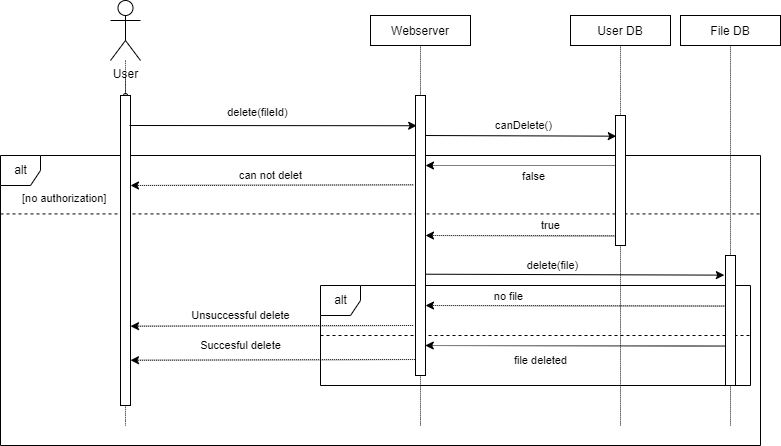

The diagram above was exported from draw.io. Its source (the exported page's mxGraphModel, read from the mxfile embedded in the PNG):
<mxGraphModel dx="850" dy="542" grid="1" gridSize="10" guides="1" tooltips="1" connect="1" arrows="1" fold="1" page="1" pageScale="1" pageWidth="850" pageHeight="1100" math="0" shadow="0">
  <root>
    <mxCell id="0" />
    <mxCell id="1" parent="0" />
    <mxCell id="23V_ZV5zTISc72xbIxae-1" value="alt" style="shape=umlFrame;tabWidth=110;tabHeight=30;tabPosition=left;html=1;boundedLbl=1;labelInHeader=1;width=40;height=30;" parent="1" vertex="1">
      <mxGeometry x="20" y="250" width="760" height="290" as="geometry" />
    </mxCell>
    <mxCell id="23V_ZV5zTISc72xbIxae-2" value="alt" style="shape=umlFrame;tabWidth=110;tabHeight=30;tabPosition=left;html=1;boundedLbl=1;labelInHeader=1;width=40;height=30;" parent="23V_ZV5zTISc72xbIxae-1" vertex="1">
      <mxGeometry x="320" y="130" width="430" height="100" as="geometry" />
    </mxCell>
    <mxCell id="23V_ZV5zTISc72xbIxae-3" value="" style="line;strokeWidth=1;dashed=1;labelPosition=center;verticalLabelPosition=bottom;align=left;verticalAlign=top;spacingLeft=20;spacingTop=15;" parent="23V_ZV5zTISc72xbIxae-2" vertex="1">
      <mxGeometry y="25.63" width="430" height="48.75" as="geometry" />
    </mxCell>
    <mxCell id="23V_ZV5zTISc72xbIxae-4" style="edgeStyle=orthogonalEdgeStyle;rounded=0;orthogonalLoop=1;jettySize=auto;html=1;exitX=0.5;exitY=1;exitDx=0;exitDy=0;dashed=1;dashPattern=1 1;" parent="23V_ZV5zTISc72xbIxae-2" edge="1">
      <mxGeometry relative="1" as="geometry">
        <mxPoint x="64.5" y="40" as="sourcePoint" />
        <mxPoint x="64.5" y="40" as="targetPoint" />
      </mxGeometry>
    </mxCell>
    <mxCell id="23V_ZV5zTISc72xbIxae-36" value="" style="rounded=0;dashed=0;" parent="23V_ZV5zTISc72xbIxae-2" vertex="1">
      <mxGeometry x="405" y="-30" width="10" height="130" as="geometry" />
    </mxCell>
    <mxCell id="23V_ZV5zTISc72xbIxae-39" value="" style="endArrow=classic;html=1;rounded=0;dashed=1;dashPattern=1 1;fontSize=11;exitX=0.025;exitY=0.389;exitDx=0;exitDy=0;exitPerimeter=0;entryX=1;entryY=0.75;entryDx=0;entryDy=0;" parent="23V_ZV5zTISc72xbIxae-2" edge="1">
      <mxGeometry width="50" height="50" relative="1" as="geometry">
        <mxPoint x="405" y="60.57000000000005" as="sourcePoint" />
        <mxPoint x="104.75" y="60" as="targetPoint" />
      </mxGeometry>
    </mxCell>
    <mxCell id="23V_ZV5zTISc72xbIxae-41" value="file deleted" style="edgeLabel;html=1;align=center;verticalAlign=middle;resizable=0;points=[];fontSize=11;" parent="23V_ZV5zTISc72xbIxae-39" vertex="1" connectable="0">
      <mxGeometry x="0.2944" y="2" relative="1" as="geometry">
        <mxPoint x="9" y="12" as="offset" />
      </mxGeometry>
    </mxCell>
    <mxCell id="23V_ZV5zTISc72xbIxae-5" value="[no authorization]" style="text;fontSize=11;" parent="23V_ZV5zTISc72xbIxae-1" vertex="1">
      <mxGeometry width="100" height="20" relative="1" as="geometry">
        <mxPoint x="20" y="30" as="offset" />
      </mxGeometry>
    </mxCell>
    <mxCell id="23V_ZV5zTISc72xbIxae-6" value="" style="line;strokeWidth=1;dashed=1;labelPosition=center;verticalLabelPosition=bottom;align=left;verticalAlign=top;spacingLeft=19;spacingTop=1;" parent="23V_ZV5zTISc72xbIxae-1" vertex="1">
      <mxGeometry y="9.99818181818182" width="760" height="96.87272727272726" as="geometry" />
    </mxCell>
    <mxCell id="23V_ZV5zTISc72xbIxae-7" value="Succesful delete" style="endArrow=classic;html=1;rounded=0;exitX=-0.232;exitY=0.319;exitDx=0;exitDy=0;exitPerimeter=0;dashed=1;dashPattern=1 1;" parent="23V_ZV5zTISc72xbIxae-1" edge="1">
      <mxGeometry x="0.242" y="-14" width="50" height="50" relative="1" as="geometry">
        <mxPoint x="420.32297297297305" y="203.99454545454552" as="sourcePoint" />
        <mxPoint x="130.00297297297297" y="204.73636363636365" as="targetPoint" />
        <mxPoint as="offset" />
      </mxGeometry>
    </mxCell>
    <mxCell id="23V_ZV5zTISc72xbIxae-8" value="delete(file)" style="endArrow=classic;html=1;rounded=0;entryX=-0.115;entryY=0.151;entryDx=0;entryDy=0;entryPerimeter=0;" parent="23V_ZV5zTISc72xbIxae-1" target="23V_ZV5zTISc72xbIxae-36" edge="1">
      <mxGeometry x="-0.1289" y="9" width="50" height="50" relative="1" as="geometry">
        <mxPoint x="420" y="118.69" as="sourcePoint" />
        <mxPoint x="695.48" y="119.01000000000005" as="targetPoint" />
        <mxPoint as="offset" />
      </mxGeometry>
    </mxCell>
    <mxCell id="23V_ZV5zTISc72xbIxae-9" value="Unsuccessful delete" style="endArrow=classic;html=1;rounded=0;exitX=-0.232;exitY=0.319;exitDx=0;exitDy=0;exitPerimeter=0;dashed=1;dashPattern=1 1;" parent="23V_ZV5zTISc72xbIxae-1" edge="1">
      <mxGeometry x="0.2216" y="-10" width="50" height="50" relative="1" as="geometry">
        <mxPoint x="412.68000000000006" y="170.00000000000006" as="sourcePoint" />
        <mxPoint x="130" y="170.68" as="targetPoint" />
        <mxPoint as="offset" />
      </mxGeometry>
    </mxCell>
    <mxCell id="23V_ZV5zTISc72xbIxae-13" value="true" style="endArrow=classic;html=1;rounded=0;entryX=1;entryY=0.5;entryDx=0;entryDy=0;dashed=1;dashPattern=1 1;exitX=0.078;exitY=0.926;exitDx=0;exitDy=0;exitPerimeter=0;" parent="1" source="23V_ZV5zTISc72xbIxae-32" target="23V_ZV5zTISc72xbIxae-25" edge="1">
      <mxGeometry x="-0.3102" y="-10" width="50" height="50" relative="1" as="geometry">
        <mxPoint x="715" y="330" as="sourcePoint" />
        <mxPoint x="450" y="349.49" as="targetPoint" />
        <Array as="points" />
        <mxPoint as="offset" />
      </mxGeometry>
    </mxCell>
    <mxCell id="23V_ZV5zTISc72xbIxae-14" value="canDelete()" style="endArrow=classic;html=1;rounded=0;entryX=0.078;entryY=0.159;entryDx=0;entryDy=0;entryPerimeter=0;" parent="1" target="23V_ZV5zTISc72xbIxae-32" edge="1">
      <mxGeometry x="0.0549" y="10" width="50" height="50" relative="1" as="geometry">
        <mxPoint x="440" y="230" as="sourcePoint" />
        <mxPoint x="710" y="230" as="targetPoint" />
        <mxPoint as="offset" />
      </mxGeometry>
    </mxCell>
    <mxCell id="23V_ZV5zTISc72xbIxae-15" value="" style="endArrow=classic;html=1;rounded=0;entryX=1;entryY=0.25;entryDx=0;entryDy=0;dashed=1;dashPattern=1 1;" parent="1" target="23V_ZV5zTISc72xbIxae-25" edge="1">
      <mxGeometry width="50" height="50" relative="1" as="geometry">
        <mxPoint x="640" y="260" as="sourcePoint" />
        <mxPoint x="440" y="260" as="targetPoint" />
        <Array as="points" />
      </mxGeometry>
    </mxCell>
    <mxCell id="23V_ZV5zTISc72xbIxae-16" value="false" style="edgeLabel;html=1;align=center;verticalAlign=middle;resizable=0;points=[];" parent="23V_ZV5zTISc72xbIxae-15" vertex="1" connectable="0">
      <mxGeometry x="0.2952" y="2" relative="1" as="geometry">
        <mxPoint x="38" y="8" as="offset" />
      </mxGeometry>
    </mxCell>
    <mxCell id="23V_ZV5zTISc72xbIxae-17" value="" style="edgeStyle=orthogonalEdgeStyle;curved=1;rounded=0;orthogonalLoop=1;jettySize=auto;html=1;dashed=1;dashPattern=1 1;endArrow=oval;endFill=0;endSize=4;" parent="1" source="23V_ZV5zTISc72xbIxae-18" target="23V_ZV5zTISc72xbIxae-28" edge="1">
      <mxGeometry relative="1" as="geometry" />
    </mxCell>
    <mxCell id="23V_ZV5zTISc72xbIxae-18" value="User" style="shape=umlActor;verticalLabelPosition=bottom;verticalAlign=top;html=1;outlineConnect=0;" parent="1" vertex="1">
      <mxGeometry x="130" y="95" width="30" height="60" as="geometry" />
    </mxCell>
    <mxCell id="23V_ZV5zTISc72xbIxae-19" value="" style="html=1;verticalAlign=bottom;startArrow=none;endArrow=none;dashed=1;rounded=0;dashPattern=1 1;endSize=4;curved=1;" parent="1" target="23V_ZV5zTISc72xbIxae-32" edge="1">
      <mxGeometry relative="1" as="geometry">
        <mxPoint x="640" y="520" as="sourcePoint" />
      </mxGeometry>
    </mxCell>
    <mxCell id="23V_ZV5zTISc72xbIxae-20" value="User DB" style="rounded=0;dashed=0;" parent="1" vertex="1">
      <mxGeometry x="590" y="110" width="100" height="30" as="geometry" />
    </mxCell>
    <mxCell id="23V_ZV5zTISc72xbIxae-21" value="" style="html=1;verticalAlign=bottom;startArrow=none;endArrow=none;dashed=1;rounded=0;dashPattern=1 1;endSize=4;curved=1;" parent="1" source="23V_ZV5zTISc72xbIxae-32" target="23V_ZV5zTISc72xbIxae-20" edge="1">
      <mxGeometry relative="1" as="geometry" />
    </mxCell>
    <mxCell id="23V_ZV5zTISc72xbIxae-22" value="" style="html=1;verticalAlign=bottom;startArrow=none;endArrow=none;dashed=1;rounded=0;dashPattern=1 1;endSize=4;curved=1;" parent="1" target="23V_ZV5zTISc72xbIxae-25" edge="1">
      <mxGeometry relative="1" as="geometry">
        <mxPoint x="440" y="520" as="sourcePoint" />
      </mxGeometry>
    </mxCell>
    <mxCell id="23V_ZV5zTISc72xbIxae-23" value="Webserver" style="rounded=0;dashed=0;" parent="1" vertex="1">
      <mxGeometry x="390" y="110" width="100" height="30" as="geometry" />
    </mxCell>
    <mxCell id="23V_ZV5zTISc72xbIxae-24" value="" style="html=1;verticalAlign=bottom;startArrow=none;endArrow=none;dashed=1;rounded=0;dashPattern=1 1;endSize=4;curved=1;" parent="1" source="23V_ZV5zTISc72xbIxae-25" target="23V_ZV5zTISc72xbIxae-23" edge="1">
      <mxGeometry relative="1" as="geometry" />
    </mxCell>
    <mxCell id="23V_ZV5zTISc72xbIxae-25" value="" style="rounded=0;dashed=0;" parent="1" vertex="1">
      <mxGeometry x="435" y="190" width="10" height="280" as="geometry" />
    </mxCell>
    <mxCell id="23V_ZV5zTISc72xbIxae-26" value="" style="html=1;verticalAlign=bottom;startArrow=none;endArrow=none;dashed=1;rounded=0;dashPattern=1 1;endSize=4;curved=1;" parent="1" target="23V_ZV5zTISc72xbIxae-28" edge="1">
      <mxGeometry relative="1" as="geometry">
        <mxPoint x="145" y="520" as="sourcePoint" />
      </mxGeometry>
    </mxCell>
    <mxCell id="23V_ZV5zTISc72xbIxae-27" value="" style="html=1;verticalAlign=bottom;startArrow=none;endArrow=none;dashed=1;rounded=0;dashPattern=1 1;endSize=4;curved=1;" parent="1" source="23V_ZV5zTISc72xbIxae-28" edge="1">
      <mxGeometry relative="1" as="geometry">
        <mxPoint x="145" y="170" as="targetPoint" />
      </mxGeometry>
    </mxCell>
    <mxCell id="23V_ZV5zTISc72xbIxae-28" value="" style="rounded=0;dashed=0;" parent="1" vertex="1">
      <mxGeometry x="140" y="190" width="10" height="310" as="geometry" />
    </mxCell>
    <mxCell id="23V_ZV5zTISc72xbIxae-29" value="" style="endArrow=classic;html=1;rounded=0;entryX=0.118;entryY=0.108;entryDx=0;entryDy=0;entryPerimeter=0;" parent="1" target="23V_ZV5zTISc72xbIxae-25" edge="1">
      <mxGeometry width="50" height="50" relative="1" as="geometry">
        <mxPoint x="149" y="220" as="sourcePoint" />
        <mxPoint x="450" y="250" as="targetPoint" />
      </mxGeometry>
    </mxCell>
    <mxCell id="23V_ZV5zTISc72xbIxae-30" value="delete(fileId)" style="edgeLabel;html=1;align=center;verticalAlign=middle;resizable=0;points=[];" parent="23V_ZV5zTISc72xbIxae-29" vertex="1" connectable="0">
      <mxGeometry x="-0.1157" y="1" relative="1" as="geometry">
        <mxPoint y="-13" as="offset" />
      </mxGeometry>
    </mxCell>
    <mxCell id="23V_ZV5zTISc72xbIxae-31" value="can not delet" style="endArrow=classic;html=1;rounded=0;exitX=-0.232;exitY=0.319;exitDx=0;exitDy=0;exitPerimeter=0;dashed=1;dashPattern=1 1;" parent="1" source="23V_ZV5zTISc72xbIxae-25" edge="1">
      <mxGeometry x="0.0093" y="-10" width="50" height="50" relative="1" as="geometry">
        <mxPoint x="430" y="262" as="sourcePoint" />
        <mxPoint x="150" y="280" as="targetPoint" />
        <mxPoint as="offset" />
      </mxGeometry>
    </mxCell>
    <mxCell id="23V_ZV5zTISc72xbIxae-32" value="" style="rounded=0;dashed=0;" parent="1" vertex="1">
      <mxGeometry x="635" y="210" width="10" height="130" as="geometry" />
    </mxCell>
    <mxCell id="23V_ZV5zTISc72xbIxae-33" value="" style="html=1;verticalAlign=bottom;startArrow=none;endArrow=none;dashed=1;rounded=0;dashPattern=1 1;endSize=4;curved=1;" parent="1" target="23V_ZV5zTISc72xbIxae-36" edge="1">
      <mxGeometry relative="1" as="geometry">
        <mxPoint x="750" y="520" as="sourcePoint" />
      </mxGeometry>
    </mxCell>
    <mxCell id="23V_ZV5zTISc72xbIxae-34" value="File DB" style="rounded=0;dashed=0;" parent="1" vertex="1">
      <mxGeometry x="700" y="110" width="100" height="30" as="geometry" />
    </mxCell>
    <mxCell id="23V_ZV5zTISc72xbIxae-35" value="" style="html=1;verticalAlign=bottom;startArrow=none;endArrow=none;dashed=1;rounded=0;dashPattern=1 1;endSize=4;curved=1;" parent="1" source="23V_ZV5zTISc72xbIxae-36" target="23V_ZV5zTISc72xbIxae-34" edge="1">
      <mxGeometry relative="1" as="geometry" />
    </mxCell>
    <mxCell id="23V_ZV5zTISc72xbIxae-38" value="" style="endArrow=classic;html=1;rounded=0;dashed=1;dashPattern=1 1;fontSize=11;exitX=0.025;exitY=0.389;exitDx=0;exitDy=0;exitPerimeter=0;entryX=1;entryY=0.75;entryDx=0;entryDy=0;" parent="1" source="23V_ZV5zTISc72xbIxae-36" target="23V_ZV5zTISc72xbIxae-25" edge="1">
      <mxGeometry width="50" height="50" relative="1" as="geometry">
        <mxPoint x="430" y="290" as="sourcePoint" />
        <mxPoint x="480" y="240" as="targetPoint" />
      </mxGeometry>
    </mxCell>
    <mxCell id="23V_ZV5zTISc72xbIxae-40" value="no file" style="edgeLabel;html=1;align=center;verticalAlign=middle;resizable=0;points=[];fontSize=11;" parent="23V_ZV5zTISc72xbIxae-38" vertex="1" connectable="0">
      <mxGeometry x="0.4493" relative="1" as="geometry">
        <mxPoint y="-10" as="offset" />
      </mxGeometry>
    </mxCell>
  </root>
</mxGraphModel>